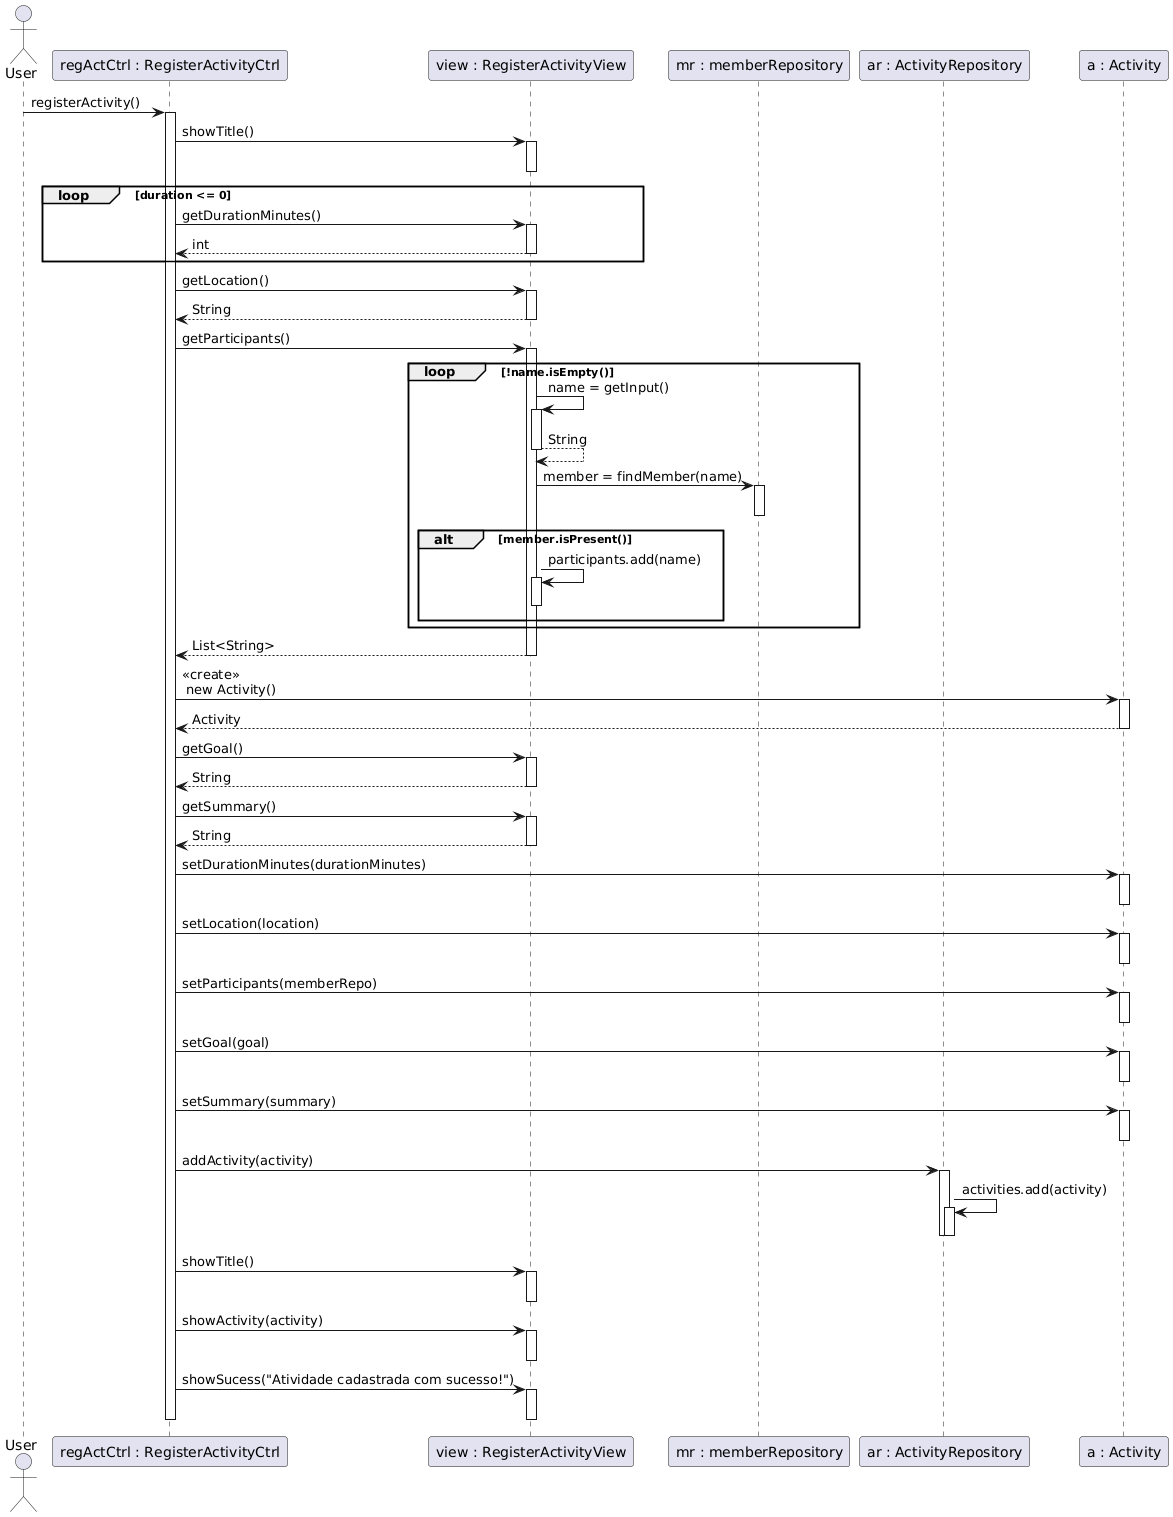

The diagram above was rendered by PlantUML. Its source (embedded in the PNG):
@startuml
actor User
participant "regActCtrl : RegisterActivityCtrl" as RegisterActivityCtrl
participant "view : RegisterActivityView" as RegisterActivityView
participant "mr : memberRepository" as memberRepository
participant "ar : ActivityRepository" as ActivityRepository
participant "a : Activity" as Activity

User -> RegisterActivityCtrl: registerActivity()
activate RegisterActivityCtrl

RegisterActivityCtrl -> RegisterActivityView: showTitle()
activate RegisterActivityView
deactivate RegisterActivityView


loop duration <= 0
  RegisterActivityCtrl -> RegisterActivityView: getDurationMinutes()
  activate RegisterActivityView
  RegisterActivityView --> RegisterActivityCtrl: int
  deactivate RegisterActivityView
end

RegisterActivityCtrl -> RegisterActivityView: getLocation()
activate RegisterActivityView
RegisterActivityView --> RegisterActivityCtrl: String
deactivate RegisterActivityView

RegisterActivityCtrl -> RegisterActivityView: getParticipants()
activate RegisterActivityView
loop !name.isEmpty()
	RegisterActivityView -> RegisterActivityView: name = getInput()
  activate RegisterActivityView
  RegisterActivityView --> RegisterActivityView: String
  deactivate RegisterActivityView

	RegisterActivityView -> memberRepository: member = findMember(name)
	activate memberRepository
	deactivate memberRepository
	alt member.isPresent()
		RegisterActivityView -> RegisterActivityView:participants.add(name)
		activate RegisterActivityView
		deactivate RegisterActivityView
	end
end
RegisterActivityView --> RegisterActivityCtrl: List<String>
deactivate RegisterActivityView

RegisterActivityCtrl -> Activity: <<create>> \n new Activity()
activate Activity
Activity --> RegisterActivityCtrl: Activity
deactivate Activity

RegisterActivityCtrl -> RegisterActivityView: getGoal()
activate RegisterActivityView
RegisterActivityView --> RegisterActivityCtrl: String
deactivate RegisterActivityView

RegisterActivityCtrl -> RegisterActivityView: getSummary()
activate RegisterActivityView
RegisterActivityView --> RegisterActivityCtrl: String
deactivate RegisterActivityView

RegisterActivityCtrl -> Activity: setDurationMinutes(durationMinutes)
activate Activity
deactivate Activity

RegisterActivityCtrl -> Activity: setLocation(location)
activate Activity
deactivate Activity

RegisterActivityCtrl -> Activity: setParticipants(memberRepo)
activate Activity
deactivate Activity

RegisterActivityCtrl -> Activity: setGoal(goal)
activate Activity
deactivate Activity

RegisterActivityCtrl -> Activity: setSummary(summary)
activate Activity
deactivate Activity

RegisterActivityCtrl -> ActivityRepository: addActivity(activity)
activate ActivityRepository
ActivityRepository -> ActivityRepository: activities.add(activity)
activate ActivityRepository
deactivate ActivityRepository
deactivate ActivityRepository

RegisterActivityCtrl -> RegisterActivityView: showTitle()
activate RegisterActivityView
deactivate RegisterActivityView

RegisterActivityCtrl -> RegisterActivityView: showActivity(activity)
activate RegisterActivityView
deactivate RegisterActivityView

RegisterActivityCtrl -> RegisterActivityView: showSucess("Atividade cadastrada com sucesso!")
activate RegisterActivityView
deactivate RegisterActivityView

deactivate RegisterActivityCtrl
@enduml